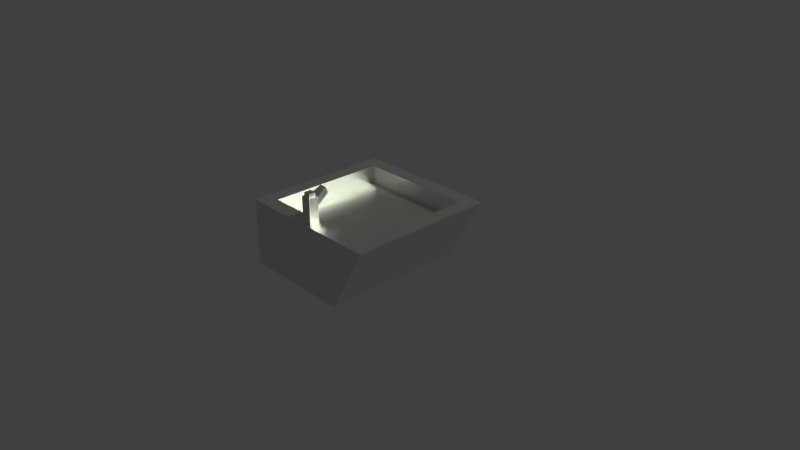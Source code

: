 # Source: waterFountain.blend  (saved by Blender 2.78.0; exported with 4.5.12 LTS)
import bpy
from mathutils import Matrix  # noqa: F401  (used for matrix-valued properties, if any)

bpy.ops.wm.read_factory_settings(use_empty=True)
scene = bpy.context.scene
scene.name = 'Scene'

# ---- collections
col_collection_1 = bpy.data.collections.new('Collection 1'); scene.collection.children.link(col_collection_1)

# ---- materials (node trees are filled in below, after node groups)
mat_metal = bpy.data.materials.new('Metal')
mat_metal.alpha_threshold = 0.0
mat_metal.roughness = 0.5

# ---- material node trees
mat_metal.use_nodes = True; mat_metal.node_tree.nodes.clear()
_N = mat_metal.node_tree.nodes; _L = mat_metal.node_tree.links
n0 = _N.new('ShaderNodeOutputMaterial'); n0.name = 'Material Output'; n0.location = (300, 300)
n1 = _N.new('ShaderNodeBsdfAnisotropic'); n1.name = 'Glossy BSDF'; n1.location = (10, 300)
n1.distribution = 'GGX'
n1.inputs[1].default_value = 0.3162
_L.new(n1.outputs[0], n0.inputs[0])
n0.is_active_output = True

# ---- world
world_world = bpy.data.worlds.new('World'); scene.world = world_world
world_world.color = (0.05088, 0.05088, 0.05088)
world_world.use_sun_shadow = False
world_world.sun_shadow_jitter_overblur = 0.0
world_world.cycles.sampling_method = 'MANUAL'

# ---- cameras
cam_camera = bpy.data.cameras.new('Camera')
cam_camera.clip_end = 100.0
cam_camera.lens = 35.0
cam_camera.sensor_width = 32.0
cam_camera.sensor_height = 18.0
cam_camera.ortho_scale = 7.314
cam_camera.dof.focus_distance = 0.0

# ---- lights
light_lamp = bpy.data.lights.new('Lamp', 'SUN')
light_lamp.color = (0.9221, 1.0, 0.7706)
light_lamp.transmission_factor = 0.0
light_lamp.cutoff_distance = 30.0
light_lamp.angle = 0.1993
light_lamp.energy = 5.0
light_lamp.shadow_buffer_clip_start = 1.001
light_lamp.shadow_soft_size = 0.1
light_lamp.shadow_cascade_max_distance = 1000.0

# ---- meshes
me_cube_001 = bpy.data.meshes.new('Cube.001')
me_cube_001.from_pydata([(-1.0, -1.0, -1.0), (-1.0, -1.0, 1.0), (-1.0, 1.0, -1.0), (-1.0, 1.0, 1.0), (1.0, -1.0, -1.0), (1.0, -1.0, 1.0), (1.0, 1.0, -1.0), (1.0, 1.0, 1.0), (-1.0, -1.0, 0.3362), (-1.0, 1.0, 0.3362), (1.0, 1.0, 0.3362), (1.0, -1.0, 0.3362), (-0.6874, 3.032, 1.371), (0.6874, 3.032, 1.371), (-0.6874, 3.528, 0.949), (0.6874, 3.528, 0.949), (-0.7, -0.7, 1.0), (-0.7, 0.7, 1.0), (0.7, 0.7, 1.0), (0.7, -0.7, 1.0), (-0.7, -0.7, 1.262), (-0.7, 0.7, 1.262), (0.7, 0.7, 1.262), (0.7, -0.7, 1.262)], [], [(8, 1, 3, 9), (9, 3, 12, 14), (10, 7, 5, 11), (11, 5, 1, 8), (2, 6, 4, 0), (3, 1, 16, 17), (4, 11, 8, 0), (6, 10, 11, 4), (2, 9, 10, 6), (0, 8, 9, 2), (14, 12, 13, 15), (10, 9, 14, 15), (3, 7, 13, 12), (7, 10, 15, 13), (16, 19, 23, 20), (1, 5, 19, 16), (7, 3, 17, 18), (5, 7, 18, 19), (22, 21, 20, 23), (18, 17, 21, 22), (19, 18, 22, 23), (17, 16, 20, 21)])
me_cube_001.materials.append(mat_metal)
me_cube_001.use_remesh_preserve_volume = False
me_cube_001.use_remesh_preserve_attributes = False
me_cube_001.use_mirror_vertex_groups = False
me_cube_001.update()
me_cube = bpy.data.meshes.new('Cube')
me_cube.from_pydata([(0.5, 1.0, -0.1526), (0.5, -1.0, -0.1526), (-1.0, -1.0, -0.1526), (-1.0, 1.0, -0.1526), (1.0, 1.0, 0.75), (1.0, -1.0, 0.75), (-1.0, -1.0, 0.75), (-1.0, 1.0, 0.75), (0.8, 0.8, 0.5), (0.8, -0.8, 0.5), (-0.8, 0.8, 0.5), (-0.8, -0.8, 0.5), (-0.8, -0.8, 0.75), (-0.8, 0.8, 0.75), (0.8, -0.8, 0.75), (0.8, 0.8, 0.75)], [], [(0, 3, 2, 1), (5, 6, 12, 14), (0, 1, 5, 4), (1, 2, 6, 5), (2, 3, 7, 6), (4, 7, 3, 0), (8, 9, 11, 10), (15, 14, 9, 8), (14, 12, 11, 9), (6, 7, 13, 12), (4, 5, 14, 15), (7, 4, 15, 13), (13, 15, 8, 10), (12, 13, 10, 11)])
me_cube.materials.append(mat_metal)
me_cube.use_remesh_preserve_volume = False
me_cube.use_remesh_preserve_attributes = False
me_cube.use_mirror_vertex_groups = False
me_cube.update()

# ---- objects
ob_cube_001 = bpy.data.objects.new('Cube.001', me_cube_001)
ob_cube = bpy.data.objects.new('Cube', me_cube)
ob_lamp = bpy.data.objects.new('Lamp', light_lamp)
ob_camera = bpy.data.objects.new('Camera', cam_camera)

# ---- transforms, parenting, visibility, modifiers, constraints
ob_cube_001.location = (0.0, -0.8996, 0.9073)
ob_cube_001.scale = (0.06635, 0.06635, 0.1906)
ob_cube_001.lineart.crease_threshold = 0.0
ob_cube.location = (0.0, 0.0, 0.0)
ob_cube.lock_rotations_4d = False
ob_cube.empty_display_type = 'ARROWS'
ob_cube.lineart.crease_threshold = 0.0
ob_lamp.location = (4.076, 1.005, 5.904)
ob_lamp.rotation_euler = (0.6503, 0.05522, 1.866)
ob_lamp.lock_rotations_4d = False
ob_lamp.empty_display_type = 'ARROWS'
ob_lamp.color = (0.0, 0.0, 0.0, 0.0)
ob_lamp.lineart.crease_threshold = 0.0
ob_camera.location = (7.481, -6.508, 5.344)
ob_camera.rotation_euler = (1.109, 0.0, 0.8149)
ob_camera.lock_rotations_4d = False
ob_camera.empty_display_type = 'ARROWS'
ob_camera.color = (0.0, 0.0, 0.0, 0.0)
ob_camera.display_type = 'WIRE'
ob_camera.lineart.crease_threshold = 0.0

# ---- collection membership
col_collection_1.objects.link(ob_cube_001)
col_collection_1.objects.link(ob_cube)
col_collection_1.objects.link(ob_lamp)
col_collection_1.objects.link(ob_camera)

# ---- scene / render settings (as saved in the file)
scene.camera = ob_camera
scene.frame_start = 1; scene.frame_end = 250; scene.frame_set(1)
scene.render.engine = 'CYCLES'
scene.render.resolution_percentage = 50
scene.render.dither_intensity = 0.0
scene.cycles.use_denoising = False
scene.cycles.samples = 128
scene.cycles.sampling_pattern = 'TABULATED_SOBOL'
scene.cycles.light_sampling_threshold = 0.0
scene.cycles.use_adaptive_sampling = False
scene.cycles.use_light_tree = False
scene.cycles.blur_glossy = 0.0
scene.cycles.sample_clamp_indirect = 0.0
scene.view_settings.view_transform = 'Standard'
bpy.context.view_layer.update()
